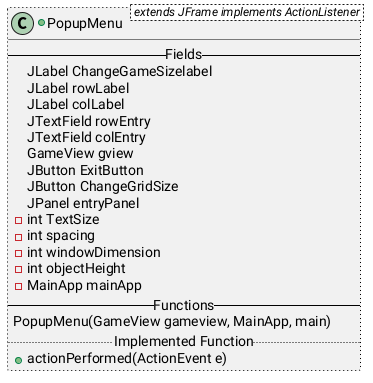

The diagram above was rendered by PlantUML. Its source (embedded in the PNG):
@startuml
+class PopupMenu < extends JFrame implements ActionListener > ##[dotted]black {
    -- Fields --
    JLabel ChangeGameSizelabel
    JLabel rowLabel
    JLabel colLabel
    JTextField rowEntry
    JTextField colEntry
    GameView gview
    JButton ExitButton
    JButton ChangeGridSize
    JPanel entryPanel
    -int TextSize
    -int spacing
    -int windowDimension
    -int objectHeight
    -MainApp mainApp
    -- Functions --
    PopupMenu(GameView gameview, MainApp, main)
    .. Implemented Function ..
    +actionPerformed(ActionEvent e)
}
@enduml